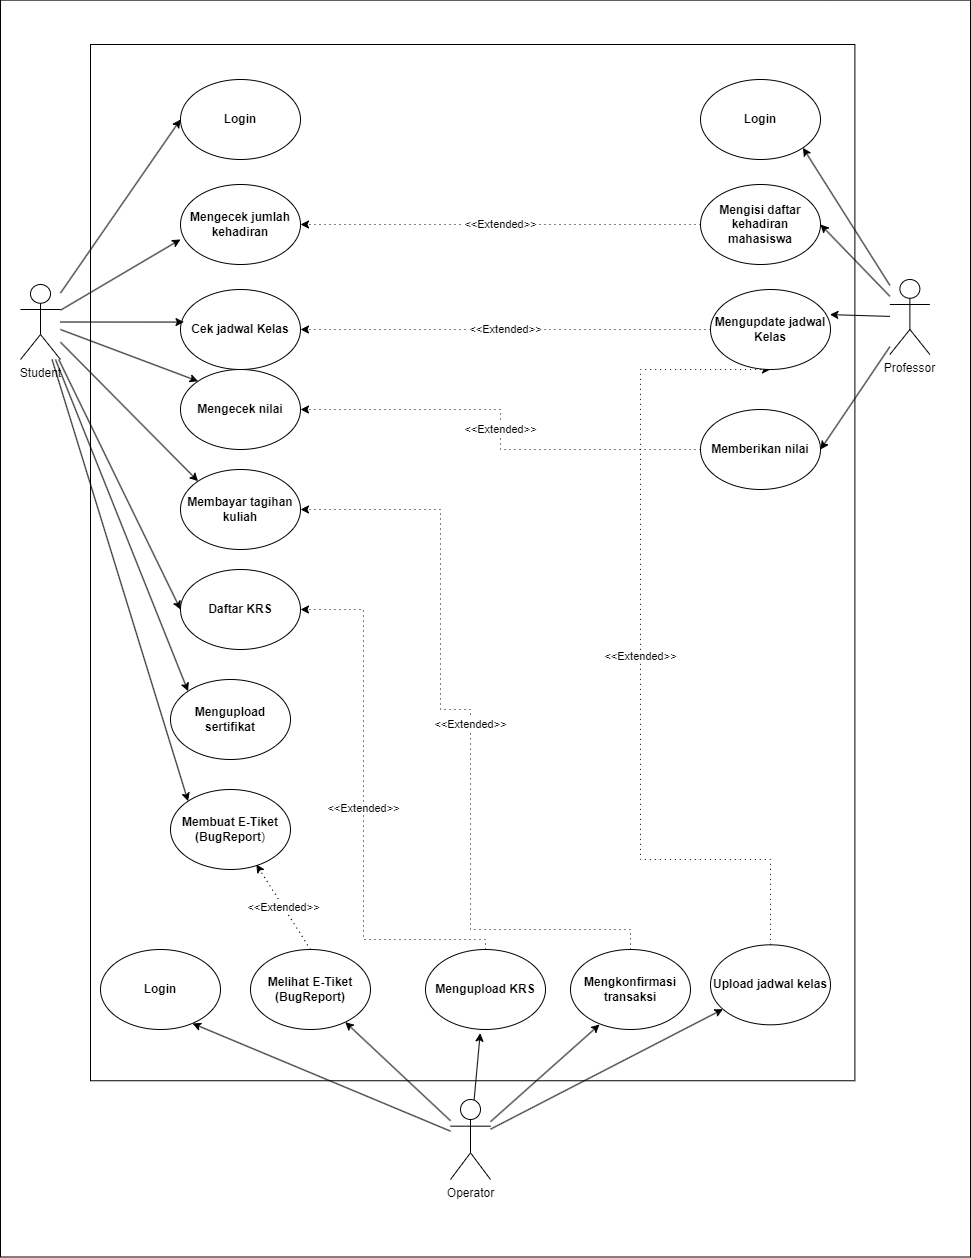

The diagram above was exported from draw.io. Its source (the exported page's mxGraphModel, read from the mxfile embedded in the PNG):
<mxGraphModel dx="1909" dy="1196" grid="1" gridSize="10" guides="1" tooltips="1" connect="1" arrows="1" fold="1" page="1" pageScale="1" pageWidth="850" pageHeight="1100" math="0" shadow="0">
  <root>
    <mxCell id="0" />
    <mxCell id="1" parent="0" />
    <mxCell id="r-4wbDY6woXnUcW_gV8O-2" value="" style="rounded=0;whiteSpace=wrap;html=1;rotation=90;" parent="1" vertex="1">
      <mxGeometry x="-143.43" y="144.07" width="1256.88" height="970" as="geometry" />
    </mxCell>
    <mxCell id="r-4wbDY6woXnUcW_gV8O-3" value="" style="rounded=0;whiteSpace=wrap;html=1;rotation=90;" parent="1" vertex="1">
      <mxGeometry x="-45.93" y="180.94" width="1036.25" height="764.38" as="geometry" />
    </mxCell>
    <mxCell id="r-4wbDY6woXnUcW_gV8O-4" value="Student" style="shape=umlActor;verticalLabelPosition=bottom;verticalAlign=top;html=1;outlineConnect=0;" parent="1" vertex="1">
      <mxGeometry x="20" y="285" width="40" height="75" as="geometry" />
    </mxCell>
    <mxCell id="r-4wbDY6woXnUcW_gV8O-5" value="Professor" style="shape=umlActor;verticalLabelPosition=bottom;verticalAlign=top;html=1;outlineConnect=0;" parent="1" vertex="1">
      <mxGeometry x="889.38" y="280" width="40" height="75" as="geometry" />
    </mxCell>
    <mxCell id="r-4wbDY6woXnUcW_gV8O-6" value="Operator" style="shape=umlActor;verticalLabelPosition=bottom;verticalAlign=top;html=1;outlineConnect=0;" parent="1" vertex="1">
      <mxGeometry x="450" y="1100" width="40" height="80" as="geometry" />
    </mxCell>
    <mxCell id="r-4wbDY6woXnUcW_gV8O-9" value="&lt;b&gt;Login&lt;/b&gt;" style="ellipse;whiteSpace=wrap;html=1;" parent="1" vertex="1">
      <mxGeometry x="180" y="80" width="120" height="80" as="geometry" />
    </mxCell>
    <mxCell id="r-4wbDY6woXnUcW_gV8O-10" value="&lt;b&gt;Daftar KRS&lt;/b&gt;" style="ellipse;whiteSpace=wrap;html=1;" parent="1" vertex="1">
      <mxGeometry x="180" y="570" width="120" height="80" as="geometry" />
    </mxCell>
    <mxCell id="r-4wbDY6woXnUcW_gV8O-11" value="&lt;b&gt;Cek jadwal Kelas&lt;/b&gt;" style="ellipse;whiteSpace=wrap;html=1;" parent="1" vertex="1">
      <mxGeometry x="180" y="290" width="120" height="80" as="geometry" />
    </mxCell>
    <mxCell id="r-4wbDY6woXnUcW_gV8O-12" value="&lt;b&gt;Membayar tagihan kuliah&lt;/b&gt;" style="ellipse;whiteSpace=wrap;html=1;" parent="1" vertex="1">
      <mxGeometry x="180" y="470" width="120" height="80" as="geometry" />
    </mxCell>
    <mxCell id="r-4wbDY6woXnUcW_gV8O-13" value="&lt;b&gt;Login&lt;/b&gt;" style="ellipse;whiteSpace=wrap;html=1;" parent="1" vertex="1">
      <mxGeometry x="700" y="80" width="120" height="80" as="geometry" />
    </mxCell>
    <mxCell id="r-4wbDY6woXnUcW_gV8O-14" value="&lt;b&gt;Login&lt;/b&gt;" style="ellipse;whiteSpace=wrap;html=1;" parent="1" vertex="1">
      <mxGeometry x="100" y="950" width="120" height="80" as="geometry" />
    </mxCell>
    <mxCell id="r-4wbDY6woXnUcW_gV8O-48" value="&amp;lt;&amp;lt;Extended&amp;gt;&amp;gt;" style="edgeStyle=orthogonalEdgeStyle;rounded=0;orthogonalLoop=1;jettySize=auto;html=1;entryX=1;entryY=0.5;entryDx=0;entryDy=0;dashed=1;dashPattern=1 4;" parent="1" source="r-4wbDY6woXnUcW_gV8O-15" target="r-4wbDY6woXnUcW_gV8O-24" edge="1">
      <mxGeometry relative="1" as="geometry" />
    </mxCell>
    <mxCell id="r-4wbDY6woXnUcW_gV8O-15" value="&lt;b&gt;Mengisi daftar kehadiran mahasiswa&lt;/b&gt;" style="ellipse;whiteSpace=wrap;html=1;" parent="1" vertex="1">
      <mxGeometry x="700" y="185" width="120" height="80" as="geometry" />
    </mxCell>
    <mxCell id="r-4wbDY6woXnUcW_gV8O-16" value="" style="endArrow=classic;html=1;rounded=0;entryX=0;entryY=0.5;entryDx=0;entryDy=0;" parent="1" source="r-4wbDY6woXnUcW_gV8O-4" target="r-4wbDY6woXnUcW_gV8O-9" edge="1">
      <mxGeometry width="50" height="50" relative="1" as="geometry">
        <mxPoint x="30" y="200" as="sourcePoint" />
        <mxPoint x="80" y="150" as="targetPoint" />
      </mxGeometry>
    </mxCell>
    <mxCell id="r-4wbDY6woXnUcW_gV8O-17" value="" style="endArrow=classic;html=1;rounded=0;entryX=0;entryY=0.5;entryDx=0;entryDy=0;" parent="1" source="r-4wbDY6woXnUcW_gV8O-4" target="r-4wbDY6woXnUcW_gV8O-10" edge="1">
      <mxGeometry width="50" height="50" relative="1" as="geometry">
        <mxPoint x="110" y="280" as="sourcePoint" />
        <mxPoint x="160" y="230" as="targetPoint" />
      </mxGeometry>
    </mxCell>
    <mxCell id="r-4wbDY6woXnUcW_gV8O-18" value="" style="endArrow=classic;html=1;rounded=0;entryX=0.029;entryY=0.407;entryDx=0;entryDy=0;entryPerimeter=0;" parent="1" source="r-4wbDY6woXnUcW_gV8O-4" target="r-4wbDY6woXnUcW_gV8O-11" edge="1">
      <mxGeometry width="50" height="50" relative="1" as="geometry">
        <mxPoint x="90" y="360" as="sourcePoint" />
        <mxPoint x="140" y="310" as="targetPoint" />
      </mxGeometry>
    </mxCell>
    <mxCell id="r-4wbDY6woXnUcW_gV8O-19" value="" style="endArrow=classic;html=1;rounded=0;entryX=0;entryY=0;entryDx=0;entryDy=0;" parent="1" source="r-4wbDY6woXnUcW_gV8O-4" target="r-4wbDY6woXnUcW_gV8O-12" edge="1">
      <mxGeometry width="50" height="50" relative="1" as="geometry">
        <mxPoint x="90" y="390" as="sourcePoint" />
        <mxPoint x="140" y="340" as="targetPoint" />
      </mxGeometry>
    </mxCell>
    <mxCell id="r-4wbDY6woXnUcW_gV8O-20" value="" style="endArrow=classic;html=1;rounded=0;entryX=1;entryY=1;entryDx=0;entryDy=0;" parent="1" source="r-4wbDY6woXnUcW_gV8O-5" target="r-4wbDY6woXnUcW_gV8O-13" edge="1">
      <mxGeometry width="50" height="50" relative="1" as="geometry">
        <mxPoint x="780" y="280" as="sourcePoint" />
        <mxPoint x="830" y="230" as="targetPoint" />
      </mxGeometry>
    </mxCell>
    <mxCell id="r-4wbDY6woXnUcW_gV8O-21" value="" style="endArrow=classic;html=1;rounded=0;entryX=1;entryY=0.5;entryDx=0;entryDy=0;" parent="1" source="r-4wbDY6woXnUcW_gV8O-5" target="r-4wbDY6woXnUcW_gV8O-15" edge="1">
      <mxGeometry width="50" height="50" relative="1" as="geometry">
        <mxPoint x="1100" y="420" as="sourcePoint" />
        <mxPoint x="1150" y="370" as="targetPoint" />
      </mxGeometry>
    </mxCell>
    <mxCell id="r-4wbDY6woXnUcW_gV8O-53" value="&amp;lt;&amp;lt;Extended&amp;gt;&amp;gt;" style="edgeStyle=orthogonalEdgeStyle;rounded=0;orthogonalLoop=1;jettySize=auto;html=1;entryX=1;entryY=0.5;entryDx=0;entryDy=0;dashed=1;dashPattern=1 4;" parent="1" source="r-4wbDY6woXnUcW_gV8O-22" target="r-4wbDY6woXnUcW_gV8O-44" edge="1">
      <mxGeometry relative="1" as="geometry" />
    </mxCell>
    <mxCell id="r-4wbDY6woXnUcW_gV8O-22" value="&lt;b&gt;Memberikan nilai&lt;/b&gt;" style="ellipse;whiteSpace=wrap;html=1;" parent="1" vertex="1">
      <mxGeometry x="700" y="410" width="120" height="80" as="geometry" />
    </mxCell>
    <mxCell id="r-4wbDY6woXnUcW_gV8O-23" value="" style="endArrow=classic;html=1;rounded=0;entryX=1;entryY=0.5;entryDx=0;entryDy=0;" parent="1" source="r-4wbDY6woXnUcW_gV8O-5" target="r-4wbDY6woXnUcW_gV8O-22" edge="1">
      <mxGeometry width="50" height="50" relative="1" as="geometry">
        <mxPoint x="1090" y="350" as="sourcePoint" />
        <mxPoint x="1140" y="300" as="targetPoint" />
      </mxGeometry>
    </mxCell>
    <mxCell id="r-4wbDY6woXnUcW_gV8O-24" value="&lt;b&gt;Mengecek jumlah kehadiran&lt;/b&gt;" style="ellipse;whiteSpace=wrap;html=1;" parent="1" vertex="1">
      <mxGeometry x="180" y="185" width="120" height="80" as="geometry" />
    </mxCell>
    <mxCell id="r-4wbDY6woXnUcW_gV8O-52" value="&amp;lt;&amp;lt;Extended&amp;gt;&amp;gt;" style="edgeStyle=orthogonalEdgeStyle;rounded=0;orthogonalLoop=1;jettySize=auto;html=1;entryX=0.5;entryY=1;entryDx=0;entryDy=0;dashed=1;dashPattern=1 4;" parent="1" source="r-4wbDY6woXnUcW_gV8O-26" target="r-4wbDY6woXnUcW_gV8O-29" edge="1">
      <mxGeometry relative="1" as="geometry">
        <Array as="points">
          <mxPoint x="770" y="860" />
          <mxPoint x="640" y="860" />
          <mxPoint x="640" y="370" />
        </Array>
      </mxGeometry>
    </mxCell>
    <mxCell id="r-4wbDY6woXnUcW_gV8O-26" value="&lt;b&gt;Upload jadwal kelas&lt;/b&gt;" style="ellipse;whiteSpace=wrap;html=1;" parent="1" vertex="1">
      <mxGeometry x="710" y="945.32" width="120" height="80" as="geometry" />
    </mxCell>
    <mxCell id="r-4wbDY6woXnUcW_gV8O-27" value="" style="endArrow=classic;html=1;rounded=0;" parent="1" source="r-4wbDY6woXnUcW_gV8O-6" target="r-4wbDY6woXnUcW_gV8O-26" edge="1">
      <mxGeometry width="50" height="50" relative="1" as="geometry">
        <mxPoint x="20" y="1040" as="sourcePoint" />
        <mxPoint x="70" y="990" as="targetPoint" />
      </mxGeometry>
    </mxCell>
    <mxCell id="r-4wbDY6woXnUcW_gV8O-28" value="" style="endArrow=classic;html=1;rounded=0;entryX=0.767;entryY=0.925;entryDx=0;entryDy=0;entryPerimeter=0;" parent="1" source="r-4wbDY6woXnUcW_gV8O-6" target="r-4wbDY6woXnUcW_gV8O-14" edge="1">
      <mxGeometry width="50" height="50" relative="1" as="geometry">
        <mxPoint x="40" y="1160" as="sourcePoint" />
        <mxPoint x="90" y="1110" as="targetPoint" />
      </mxGeometry>
    </mxCell>
    <mxCell id="r-4wbDY6woXnUcW_gV8O-49" value="&amp;lt;&amp;lt;Extended&amp;gt;&amp;gt;" style="edgeStyle=orthogonalEdgeStyle;rounded=0;orthogonalLoop=1;jettySize=auto;html=1;dashed=1;dashPattern=1 4;" parent="1" source="r-4wbDY6woXnUcW_gV8O-29" target="r-4wbDY6woXnUcW_gV8O-11" edge="1">
      <mxGeometry relative="1" as="geometry" />
    </mxCell>
    <mxCell id="r-4wbDY6woXnUcW_gV8O-29" value="&lt;b&gt;Mengupdate jadwal Kelas&lt;/b&gt;" style="ellipse;whiteSpace=wrap;html=1;" parent="1" vertex="1">
      <mxGeometry x="710" y="290" width="120" height="80" as="geometry" />
    </mxCell>
    <mxCell id="r-4wbDY6woXnUcW_gV8O-30" value="" style="endArrow=classic;html=1;rounded=0;entryX=0.995;entryY=0.314;entryDx=0;entryDy=0;entryPerimeter=0;" parent="1" source="r-4wbDY6woXnUcW_gV8O-5" target="r-4wbDY6woXnUcW_gV8O-29" edge="1">
      <mxGeometry width="50" height="50" relative="1" as="geometry">
        <mxPoint x="1110" y="450" as="sourcePoint" />
        <mxPoint x="1160" y="400" as="targetPoint" />
      </mxGeometry>
    </mxCell>
    <mxCell id="r-4wbDY6woXnUcW_gV8O-33" value="" style="endArrow=classic;html=1;rounded=0;entryX=0;entryY=0.687;entryDx=0;entryDy=0;entryPerimeter=0;" parent="1" source="r-4wbDY6woXnUcW_gV8O-4" target="r-4wbDY6woXnUcW_gV8O-24" edge="1">
      <mxGeometry width="50" height="50" relative="1" as="geometry">
        <mxPoint x="10" y="460" as="sourcePoint" />
        <mxPoint x="60" y="410" as="targetPoint" />
      </mxGeometry>
    </mxCell>
    <mxCell id="r-4wbDY6woXnUcW_gV8O-51" value="&amp;lt;&amp;lt;Extended&amp;gt;&amp;gt;" style="edgeStyle=orthogonalEdgeStyle;rounded=0;orthogonalLoop=1;jettySize=auto;html=1;entryX=1;entryY=0.5;entryDx=0;entryDy=0;dashed=1;dashPattern=1 4;" parent="1" source="r-4wbDY6woXnUcW_gV8O-35" target="r-4wbDY6woXnUcW_gV8O-12" edge="1">
      <mxGeometry relative="1" as="geometry">
        <Array as="points">
          <mxPoint x="630" y="930" />
          <mxPoint x="470" y="930" />
          <mxPoint x="470" y="710" />
          <mxPoint x="440" y="710" />
          <mxPoint x="440" y="510" />
        </Array>
      </mxGeometry>
    </mxCell>
    <mxCell id="r-4wbDY6woXnUcW_gV8O-35" value="&lt;b&gt;Mengkonfirmasi transaksi&lt;/b&gt;" style="ellipse;whiteSpace=wrap;html=1;" parent="1" vertex="1">
      <mxGeometry x="570" y="950" width="120" height="80" as="geometry" />
    </mxCell>
    <mxCell id="r-4wbDY6woXnUcW_gV8O-36" value="" style="endArrow=classic;html=1;rounded=0;entryX=0.242;entryY=0.938;entryDx=0;entryDy=0;entryPerimeter=0;" parent="1" source="r-4wbDY6woXnUcW_gV8O-6" target="r-4wbDY6woXnUcW_gV8O-35" edge="1">
      <mxGeometry width="50" height="50" relative="1" as="geometry">
        <mxPoint x="30" y="730" as="sourcePoint" />
        <mxPoint x="80" y="680" as="targetPoint" />
      </mxGeometry>
    </mxCell>
    <mxCell id="r-4wbDY6woXnUcW_gV8O-50" value="&amp;lt;&amp;lt;Extended&amp;gt;&amp;gt;" style="edgeStyle=orthogonalEdgeStyle;rounded=0;orthogonalLoop=1;jettySize=auto;html=1;entryX=1;entryY=0.5;entryDx=0;entryDy=0;dashed=1;dashPattern=1 4;" parent="1" source="r-4wbDY6woXnUcW_gV8O-37" target="r-4wbDY6woXnUcW_gV8O-10" edge="1">
      <mxGeometry relative="1" as="geometry">
        <Array as="points">
          <mxPoint x="485" y="940" />
          <mxPoint x="363" y="940" />
          <mxPoint x="363" y="610" />
        </Array>
      </mxGeometry>
    </mxCell>
    <mxCell id="r-4wbDY6woXnUcW_gV8O-37" value="&lt;b&gt;Mengupload KRS&lt;/b&gt;" style="ellipse;whiteSpace=wrap;html=1;" parent="1" vertex="1">
      <mxGeometry x="425" y="950" width="120" height="80" as="geometry" />
    </mxCell>
    <mxCell id="r-4wbDY6woXnUcW_gV8O-38" value="" style="endArrow=classic;html=1;rounded=0;entryX=0.456;entryY=1.045;entryDx=0;entryDy=0;entryPerimeter=0;" parent="1" source="r-4wbDY6woXnUcW_gV8O-6" target="r-4wbDY6woXnUcW_gV8O-37" edge="1">
      <mxGeometry width="50" height="50" relative="1" as="geometry">
        <mxPoint x="30" y="690" as="sourcePoint" />
        <mxPoint x="80" y="640" as="targetPoint" />
      </mxGeometry>
    </mxCell>
    <mxCell id="r-4wbDY6woXnUcW_gV8O-44" value="&lt;b&gt;Mengecek nilai&lt;/b&gt;" style="ellipse;whiteSpace=wrap;html=1;" parent="1" vertex="1">
      <mxGeometry x="180" y="370" width="120" height="80" as="geometry" />
    </mxCell>
    <mxCell id="r-4wbDY6woXnUcW_gV8O-45" value="" style="endArrow=classic;html=1;rounded=0;entryX=0;entryY=0;entryDx=0;entryDy=0;" parent="1" source="r-4wbDY6woXnUcW_gV8O-4" target="r-4wbDY6woXnUcW_gV8O-44" edge="1">
      <mxGeometry width="50" height="50" relative="1" as="geometry">
        <mxPoint x="-120" y="500" as="sourcePoint" />
        <mxPoint x="-70" y="450" as="targetPoint" />
      </mxGeometry>
    </mxCell>
    <mxCell id="WyxFYSMMAOMukHiUZjCx-1" value="&lt;b&gt;Mengupload sertifikat&lt;/b&gt;" style="ellipse;whiteSpace=wrap;html=1;" vertex="1" parent="1">
      <mxGeometry x="170" y="680" width="120" height="80" as="geometry" />
    </mxCell>
    <mxCell id="WyxFYSMMAOMukHiUZjCx-2" value="" style="endArrow=classic;html=1;rounded=0;entryX=0;entryY=0;entryDx=0;entryDy=0;" edge="1" parent="1" source="r-4wbDY6woXnUcW_gV8O-4" target="WyxFYSMMAOMukHiUZjCx-1">
      <mxGeometry width="50" height="50" relative="1" as="geometry">
        <mxPoint x="30" y="580" as="sourcePoint" />
        <mxPoint x="80" y="530" as="targetPoint" />
      </mxGeometry>
    </mxCell>
    <mxCell id="WyxFYSMMAOMukHiUZjCx-3" value="&lt;b&gt;Melihat E-Tiket (BugReport)&lt;/b&gt;" style="ellipse;whiteSpace=wrap;html=1;" vertex="1" parent="1">
      <mxGeometry x="250" y="950" width="120" height="80" as="geometry" />
    </mxCell>
    <mxCell id="WyxFYSMMAOMukHiUZjCx-4" value="&lt;b&gt;Membuat E-Tiket (BugReport&lt;/b&gt;)" style="ellipse;whiteSpace=wrap;html=1;" vertex="1" parent="1">
      <mxGeometry x="170" y="790" width="120" height="80" as="geometry" />
    </mxCell>
    <mxCell id="WyxFYSMMAOMukHiUZjCx-5" value="" style="endArrow=classic;html=1;rounded=0;entryX=0;entryY=0;entryDx=0;entryDy=0;" edge="1" parent="1" source="r-4wbDY6woXnUcW_gV8O-4" target="WyxFYSMMAOMukHiUZjCx-4">
      <mxGeometry width="50" height="50" relative="1" as="geometry">
        <mxPoint x="-160" y="530" as="sourcePoint" />
        <mxPoint x="-110" y="480" as="targetPoint" />
      </mxGeometry>
    </mxCell>
    <mxCell id="WyxFYSMMAOMukHiUZjCx-6" value="" style="endArrow=classic;html=1;rounded=0;" edge="1" parent="1" source="r-4wbDY6woXnUcW_gV8O-6" target="WyxFYSMMAOMukHiUZjCx-3">
      <mxGeometry width="50" height="50" relative="1" as="geometry">
        <mxPoint x="230" y="1180" as="sourcePoint" />
        <mxPoint x="280" y="1130" as="targetPoint" />
      </mxGeometry>
    </mxCell>
    <mxCell id="WyxFYSMMAOMukHiUZjCx-7" value="&amp;lt;&amp;lt;Extended&amp;gt;&amp;gt;" style="endArrow=classic;html=1;rounded=0;entryX=0.715;entryY=0.937;entryDx=0;entryDy=0;entryPerimeter=0;exitX=0.5;exitY=0;exitDx=0;exitDy=0;dashed=1;dashPattern=1 4;" edge="1" parent="1" source="WyxFYSMMAOMukHiUZjCx-3" target="WyxFYSMMAOMukHiUZjCx-4">
      <mxGeometry width="50" height="50" relative="1" as="geometry">
        <mxPoint x="250" y="950" as="sourcePoint" />
        <mxPoint x="300" y="900" as="targetPoint" />
      </mxGeometry>
    </mxCell>
  </root>
</mxGraphModel>